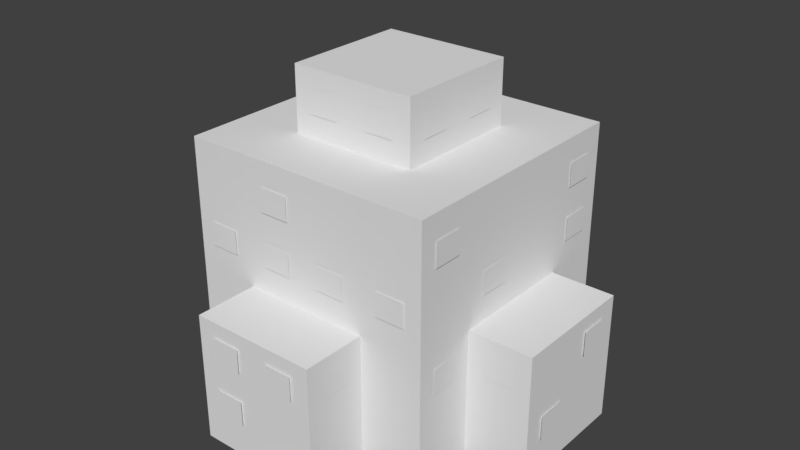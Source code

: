 # Source: Building2.blend  (saved by Blender 2.78.0; exported with 4.5.12 LTS)
import bpy
from mathutils import Matrix  # noqa: F401  (used for matrix-valued properties, if any)

bpy.ops.wm.read_factory_settings(use_empty=True)
scene = bpy.context.scene
scene.name = 'Scene'

# ---- collections
col_collection_1 = bpy.data.collections.new('Collection 1'); scene.collection.children.link(col_collection_1)

# ---- world
world_world = bpy.data.worlds.new('World'); scene.world = world_world
world_world.color = (0.05088, 0.05088, 0.05088)
world_world.use_sun_shadow = False
world_world.sun_shadow_jitter_overblur = 0.0
world_world.cycles.sampling_method = 'MANUAL'

# ---- meshes
me_cube_001 = bpy.data.meshes.new('Cube.001')
me_cube_001.from_pydata([(-1.255, 21.69, 5.05), (-1.255, 23.58, 5.05), (-3.561, 23.58, 5.05), (-3.561, 21.69, 5.05), (-1.255, 16.23, 10.1), (-1.255, 18.11, 10.1), (-3.561, 18.11, 10.1), (-3.561, 16.23, 10.1), (-1.255, 12.02, 10.1), (-1.255, 13.9, 10.1), (-3.561, 13.9, 10.1), (-3.561, 12.02, 10.1), (-6.374, 12.02, 10.1), (-6.374, 13.9, 10.1), (-8.68, 13.9, 10.1), (-8.68, 12.02, 10.1), (-1.255, 6.957, 15.15), (-1.255, 8.842, 15.15), (-3.561, 8.842, 15.15), (-3.561, 6.957, 15.15), (-1.255, 2.747, 15.15), (-1.255, 4.632, 15.15), (-3.561, 4.632, 15.15), (-3.561, 2.747, 15.15), (-11.39, 2.747, 5.05), (-11.39, 4.632, 5.05), (-13.7, 4.632, 5.05), (-13.7, 2.747, 5.05), (1.255, 21.69, 5.05), (1.255, 23.58, 5.05), (3.561, 23.58, 5.05), (3.561, 21.69, 5.05), (1.255, 12.02, 10.1), (1.255, 13.9, 10.1), (3.561, 13.9, 10.1), (3.561, 12.02, 10.1), (6.374, 12.02, 10.1), (6.374, 13.9, 10.1), (8.68, 13.9, 10.1), (8.68, 12.02, 10.1), (1.255, 6.957, 15.15), (1.255, 8.842, 15.15), (3.561, 8.842, 15.15), (3.561, 6.957, 15.15), (11.39, 6.957, 5.05), (11.39, 8.842, 5.05), (13.7, 8.842, 5.05), (13.7, 6.957, 5.05), (5.05, 21.69, 1.255), (5.05, 23.58, 1.255), (5.05, 23.58, 3.561), (5.05, 21.69, 3.561), (10.1, 12.02, 1.255), (10.1, 13.9, 1.255), (10.1, 13.9, 3.561), (10.1, 12.02, 3.561), (10.1, 16.23, 6.374), (10.1, 18.11, 6.374), (10.1, 18.11, 8.68), (10.1, 16.23, 8.68), (15.15, 2.747, 1.255), (15.15, 4.632, 1.255), (15.15, 4.632, 3.561), (15.15, 2.747, 3.561), (10.1, 6.957, 6.374), (10.1, 8.842, 6.374), (10.1, 8.842, 8.68), (10.1, 6.957, 8.68), (5.05, 6.957, 11.39), (5.05, 8.842, 11.39), (5.05, 8.842, 13.7), (5.05, 6.957, 13.7), (5.05, 21.69, -1.255), (5.05, 23.58, -1.255), (5.05, 23.58, -3.561), (5.05, 21.69, -3.561), (10.1, 16.23, -6.374), (10.1, 18.11, -6.374), (10.1, 18.11, -8.68), (10.1, 16.23, -8.68), (10.1, 12.02, -6.374), (10.1, 13.9, -6.374), (10.1, 13.9, -8.68), (10.1, 12.02, -8.68), (15.15, 6.957, -1.255), (15.15, 8.842, -1.255), (15.15, 8.842, -3.561), (15.15, 6.957, -3.561), (10.1, 2.747, -6.374), (10.1, 4.632, -6.374), (10.1, 4.632, -8.68), (10.1, 2.747, -8.68), (5.05, 6.957, -11.39), (5.05, 8.842, -11.39), (5.05, 8.842, -13.7), (5.05, 6.957, -13.7), (5.05, 2.747, -11.39), (5.05, 4.632, -11.39), (5.05, 4.632, -13.7), (5.05, 2.747, -13.7), (1.255, 21.69, -5.05), (1.255, 23.58, -5.05), (3.561, 23.58, -5.05), (3.561, 21.69, -5.05), (6.374, 16.23, -10.1), (6.374, 18.11, -10.1), (8.68, 18.11, -10.1), (8.68, 16.23, -10.1), (6.374, 12.02, -10.1), (6.374, 13.9, -10.1), (8.68, 13.9, -10.1), (8.68, 12.02, -10.1), (1.255, 6.957, -15.15), (1.255, 8.842, -15.15), (3.561, 8.842, -15.15), (3.561, 6.957, -15.15), (1.255, 2.747, -15.15), (1.255, 4.632, -15.15), (3.561, 4.632, -15.15), (3.561, 2.747, -15.15), (6.374, 6.957, -10.1), (6.374, 8.842, -10.1), (8.68, 8.842, -10.1), (8.68, 6.957, -10.1), (-1.255, 21.69, -5.05), (-1.255, 23.58, -5.05), (-3.561, 23.58, -5.05), (-3.561, 21.69, -5.05), (-1.255, 12.02, -10.1), (-1.255, 13.9, -10.1), (-3.561, 13.9, -10.1), (-3.561, 12.02, -10.1), (-6.374, 16.23, -10.1), (-6.374, 18.11, -10.1), (-8.68, 18.11, -10.1), (-8.68, 16.23, -10.1), (-6.374, 12.02, -10.1), (-6.374, 13.9, -10.1), (-8.68, 13.9, -10.1), (-8.68, 12.02, -10.1), (-1.255, 6.957, -15.15), (-1.255, 8.842, -15.15), (-3.561, 8.842, -15.15), (-3.561, 6.957, -15.15), (-1.255, 2.747, -15.15), (-1.255, 4.632, -15.15), (-3.561, 4.632, -15.15), (-3.561, 2.747, -15.15), (-6.374, 6.957, -10.1), (-6.374, 8.842, -10.1), (-8.68, 8.842, -10.1), (-8.68, 6.957, -10.1), (-11.39, 6.957, -5.05), (-11.39, 8.842, -5.05), (-13.7, 8.842, -5.05), (-13.7, 6.957, -5.05), (-10.1, 16.23, -1.255), (-10.1, 18.11, -1.255), (-10.1, 18.11, -3.561), (-10.1, 16.23, -3.561), (-10.1, 12.02, -1.255), (-10.1, 13.9, -1.255), (-10.1, 13.9, -3.561), (-10.1, 12.02, -3.561), (-10.1, 12.02, -6.374), (-10.1, 13.9, -6.374), (-10.1, 13.9, -8.68), (-10.1, 12.02, -8.68), (-15.15, 6.957, -1.255), (-15.15, 8.842, -1.255), (-15.15, 8.842, -3.561), (-15.15, 6.957, -3.561), (-10.1, 2.747, -6.374), (-10.1, 4.632, -6.374), (-10.1, 4.632, -8.68), (-10.1, 2.747, -8.68), (-5.05, 21.69, 1.255), (-5.05, 23.58, 1.255), (-5.05, 23.58, 3.561), (-5.05, 21.69, 3.561), (-10.1, 16.23, 1.255), (-10.1, 18.11, 1.255), (-10.1, 18.11, 3.561), (-10.1, 16.23, 3.561), (-10.1, 16.23, 6.374), (-10.1, 18.11, 6.374), (-10.1, 18.11, 8.68), (-10.1, 16.23, 8.68), (-15.15, 6.957, 1.255), (-15.15, 8.842, 1.255), (-15.15, 8.842, 3.561), (-15.15, 6.957, 3.561), (-10.1, 6.957, 6.374), (-10.1, 8.842, 6.374), (-10.1, 8.842, 8.68), (-10.1, 6.957, 8.68), (-10.1, 2.747, 6.374), (-10.1, 4.632, 6.374), (-10.1, 4.632, 8.68), (-10.1, 2.747, 8.68), (-5.05, 2.747, 11.39), (-5.05, 4.632, 11.39), (-5.05, 4.632, 13.7), (-5.05, 2.747, 13.7), (-10.0, 4.327e-07, 9.9), (-9.9, 4.327e-07, 9.9), (-9.9, 4.371e-07, 10.0), (-9.91, 0.1, 10.0), (-10.0, 0.1, 9.91), (-9.95, 4.327e-07, 9.9), (-10.0, -0.008563, 10.0), (-9.9, 4.349e-07, 9.95), (-9.91, 4.371e-07, 10.0), (-10.0, 0.1, 10.0), (-10.0, 4.332e-07, 9.91), (-9.94, 19.88, 10.0), (-9.9, 20.0, 9.9), (-10.0, 19.88, 9.94), (-9.916, 20.0, 10.0), (-9.996, 20.0, 9.996), (-10.0, 20.0, 9.916), (-10.0, 19.88, 10.0), (-10.0, -4.327e-07, -9.9), (-10.0, 0.1, -9.91), (-9.91, 0.1, -10.0), (-9.9, -4.371e-07, -10.0), (-9.9, -4.327e-07, -9.9), (-10.0, -4.332e-07, -9.91), (-10.0, -0.008564, -10.0), (-10.0, 0.1, -10.0), (-9.91, -4.371e-07, -10.0), (-9.9, -4.349e-07, -9.95), (-9.95, -4.327e-07, -9.9), (-9.9, 20.0, -9.9), (-9.94, 19.88, -10.0), (-10.0, 19.89, -9.945), (-9.916, 20.0, -10.0), (-9.996, 20.0, -9.997), (-10.0, 19.89, -10.0), (-10.0, 20.0, -9.92), (10.0, 4.327e-07, 9.9), (10.0, 0.1, 9.91), (9.91, 0.1, 10.0), (9.9, 4.371e-07, 10.0), (9.9, 4.327e-07, 9.9), (10.0, 4.332e-07, 9.91), (10.0, -0.008564, 10.0), (10.0, 0.1, 10.0), (9.91, 4.371e-07, 10.0), (9.9, 4.349e-07, 9.95), (9.95, 4.327e-07, 9.9), (9.9, 20.0, 9.9), (9.945, 19.89, 10.0), (10.0, 19.88, 9.94), (9.92, 20.0, 10.0), (9.997, 20.0, 9.996), (10.0, 19.89, 10.0), (10.0, 20.0, 9.916), (9.9, -4.371e-07, -10.0), (9.91, 0.1, -10.0), (10.0, 0.1, -9.91), (10.0, -4.327e-07, -9.9), (9.9, -4.327e-07, -9.9), (9.91, -4.371e-07, -10.0), (10.0, -0.008564, -10.0), (10.0, 0.1, -10.0), (10.0, -4.332e-07, -9.91), (9.95, -4.327e-07, -9.9), (9.9, -4.349e-07, -9.95), (9.9, 20.0, -9.9), (10.0, 19.89, -9.945), (9.945, 19.89, -10.0), (10.0, 20.0, -9.92), (9.997, 20.0, -9.997), (10.0, 19.89, -10.0), (9.92, 20.0, -10.0), (-10.1, 0.1, 5.0), (-10.1, 2.142e-07, 4.9), (-10.0, 2.186e-07, 5.0), (-10.0, 0.1, 5.09), (-10.1, 2.186e-07, 5.0), (-9.995, -0.004686, 5.0), (-10.0, 2.142e-07, 4.9), (-10.0, 2.225e-07, 5.09), (-10.0, 0.1, 5.0), (-10.1, 9.9, 5.0), (-10.0, 10.12, 5.06), (-10.1, 10.0, 4.9), (-10.0, 10.06, 5.0), (-10.0, 10.01, 4.996), (-10.0, 10.0, 4.966), (-10.1, 10.0, 5.0), (-10.1, 10.0, -4.9), (-10.0, 10.11, -5.055), (-10.1, 9.9, -5.0), (-10.0, 10.0, -4.97), (-10.0, 10.01, -4.998), (-10.0, 10.06, -5.0), (-10.1, 10.0, -5.0), (-10.1, 0.1, -5.0), (-10.0, 0.1, -5.09), (-10.0, -2.186e-07, -5.0), (-10.1, -2.142e-07, -4.9), (-10.0, 0.1, -5.0), (-9.995, -0.004687, -5.0), (-10.0, -2.225e-07, -5.09), (-10.0, -2.142e-07, -4.9), (-10.1, -2.186e-07, -5.0), (-5.0, 0.1, -10.1), (-4.9, -4.415e-07, -10.1), (-5.0, -4.371e-07, -10.0), (-5.09, 0.1, -10.0), (-5.0, -4.415e-07, -10.1), (-5.0, -0.004687, -9.995), (-4.9, -4.371e-07, -10.0), (-5.09, -4.371e-07, -10.0), (-5.0, 0.1, -10.0), (-5.0, 9.9, -10.1), (-5.06, 10.12, -10.0), (-4.9, 10.0, -10.1), (-5.0, 10.06, -10.0), (-4.996, 10.01, -10.0), (-4.966, 10.0, -10.0), (-5.0, 10.0, -10.1), (4.9, 10.0, -10.1), (5.055, 10.11, -10.0), (5.0, 9.9, -10.1), (4.97, 10.0, -10.0), (4.998, 10.01, -10.0), (5.0, 10.06, -10.0), (5.0, 10.0, -10.1), (5.0, 0.1, -10.1), (5.09, 0.1, -10.0), (5.0, -4.371e-07, -10.0), (4.9, -4.415e-07, -10.1), (5.0, 0.1, -10.0), (5.0, -0.004687, -9.995), (5.09, -4.371e-07, -10.0), (4.9, -4.371e-07, -10.0), (5.0, -4.415e-07, -10.1), (10.1, 0.1, -5.0), (10.1, -2.142e-07, -4.9), (10.0, -2.186e-07, -5.0), (10.0, 0.1, -5.09), (10.1, -2.186e-07, -5.0), (9.995, -0.004687, -5.0), (10.0, -2.142e-07, -4.9), (10.0, -2.225e-07, -5.09), (10.0, 0.1, -5.0), (10.1, 9.9, -5.0), (10.0, 10.12, -5.06), (10.1, 10.0, -4.9), (10.0, 10.06, -5.0), (10.0, 10.01, -4.996), (10.0, 10.0, -4.966), (10.1, 10.0, -5.0), (10.1, 10.0, 4.9), (10.0, 10.11, 5.055), (10.1, 9.9, 5.0), (10.0, 10.0, 4.97), (10.0, 10.01, 4.998), (10.0, 10.06, 5.0), (10.1, 10.0, 5.0), (10.1, 0.1, 5.0), (10.0, 0.1, 5.09), (10.0, 2.186e-07, 5.0), (10.1, 2.142e-07, 4.9), (10.0, 0.1, 5.0), (9.995, -0.004686, 5.0), (10.0, 2.225e-07, 5.09), (10.0, 2.142e-07, 4.9), (10.1, 2.186e-07, 5.0), (5.0, 0.1, 10.1), (4.9, 4.415e-07, 10.1), (5.0, 4.371e-07, 10.0), (5.09, 0.1, 10.0), (5.0, 4.415e-07, 10.1), (5.0, -0.004686, 9.995), (4.9, 4.371e-07, 10.0), (5.09, 4.371e-07, 10.0), (5.0, 0.1, 10.0), (5.0, 9.9, 10.1), (5.06, 10.12, 10.0), (4.9, 10.0, 10.1), (5.0, 10.06, 10.0), (4.996, 10.01, 10.0), (4.966, 10.0, 10.0), (5.0, 10.0, 10.1), (-4.9, 10.0, 10.1), (-5.055, 10.11, 10.0), (-5.0, 9.9, 10.1), (-4.97, 10.0, 10.0), (-4.998, 10.01, 10.0), (-5.0, 10.06, 10.0), (-5.0, 10.0, 10.1), (-5.0, 0.1, 10.1), (-5.09, 0.1, 10.0), (-5.0, 4.371e-07, 10.0), (-4.9, 4.415e-07, 10.1), (-5.0, 0.1, 10.0), (-5.0, -0.004686, 9.995), (-5.09, 4.371e-07, 10.0), (-4.9, 4.371e-07, 10.0), (-5.0, 4.415e-07, 10.1), (-14.9, 0.1, 5.0), (-15.0, 0.1, 4.9), (-14.9, 2.142e-07, 4.9), (-15.0, 0.1, 5.0), (-15.0, 2.186e-07, 5.0), (-15.0, 2.142e-07, 4.9), (-14.9, 2.186e-07, 5.0), (-14.9, 9.9, 5.0), (-14.9, 10.0, 4.9), (-15.0, 9.9, 4.9), (-14.9, 10.0, 5.0), (-15.0, 10.0, 5.0), (-15.0, 10.0, 4.9), (-15.0, 9.9, 5.0), (-14.9, 10.0, -4.9), (-14.9, 9.9, -5.0), (-15.0, 9.9, -4.9), (-14.9, 10.0, -5.0), (-15.0, 10.0, -5.0), (-15.0, 9.9, -5.0), (-15.0, 10.0, -4.9), (-14.9, 0.1, -5.0), (-14.9, -2.142e-07, -4.9), (-15.0, 0.1, -4.9), (-14.9, -2.186e-07, -5.0), (-15.0, -2.186e-07, -5.0), (-15.0, -2.142e-07, -4.9), (-15.0, 0.1, -5.0), (-5.0, 0.1, -14.9), (-4.9, 0.1, -15.0), (-4.9, -6.513e-07, -14.9), (-5.0, 0.1, -15.0), (-5.0, -6.557e-07, -15.0), (-4.9, -6.557e-07, -15.0), (-5.0, -6.513e-07, -14.9), (-5.0, 9.9, -14.9), (-4.9, 10.0, -14.9), (-4.9, 9.9, -15.0), (-5.0, 10.0, -14.9), (-5.0, 10.0, -15.0), (-4.9, 10.0, -15.0), (-5.0, 9.9, -15.0), (4.9, 10.0, -14.9), (5.0, 9.9, -14.9), (4.9, 9.9, -15.0), (5.0, 10.0, -14.9), (5.0, 10.0, -15.0), (5.0, 9.9, -15.0), (4.9, 10.0, -15.0), (5.0, 0.1, -14.9), (4.9, -6.513e-07, -14.9), (4.9, 0.1, -15.0), (5.0, -6.513e-07, -14.9), (5.0, -6.557e-07, -15.0), (4.9, -6.557e-07, -15.0), (5.0, 0.1, -15.0), (14.9, 0.1, -5.0), (15.0, 0.1, -4.9), (14.9, -2.142e-07, -4.9), (15.0, 0.1, -5.0), (15.0, -2.186e-07, -5.0), (15.0, -2.142e-07, -4.9), (14.9, -2.186e-07, -5.0), (14.9, 9.9, -5.0), (14.9, 10.0, -4.9), (15.0, 9.9, -4.9), (14.9, 10.0, -5.0), (15.0, 10.0, -5.0), (15.0, 10.0, -4.9), (15.0, 9.9, -5.0), (14.9, 10.0, 4.9), (14.9, 9.9, 5.0), (15.0, 9.9, 4.9), (14.9, 10.0, 5.0), (15.0, 10.0, 5.0), (15.0, 9.9, 5.0), (15.0, 10.0, 4.9), (14.9, 0.1, 5.0), (14.9, 2.142e-07, 4.9), (15.0, 0.1, 4.9), (14.9, 2.186e-07, 5.0), (15.0, 2.186e-07, 5.0), (15.0, 2.142e-07, 4.9), (15.0, 0.1, 5.0), (5.0, 0.1, 14.9), (4.9, 0.1, 15.0), (4.9, 6.513e-07, 14.9), (5.0, 0.1, 15.0), (5.0, 6.557e-07, 15.0), (4.9, 6.557e-07, 15.0), (5.0, 6.513e-07, 14.9), (5.0, 9.9, 14.9), (4.9, 10.0, 14.9), (4.9, 9.9, 15.0), (5.0, 10.0, 14.9), (5.0, 10.0, 15.0), (4.9, 10.0, 15.0), (5.0, 9.9, 15.0), (-4.9, 10.0, 14.9), (-5.0, 9.9, 14.9), (-4.9, 9.9, 15.0), (-5.0, 10.0, 14.9), (-5.0, 10.0, 15.0), (-5.0, 9.9, 15.0), (-4.9, 10.0, 15.0), (-5.0, 0.1, 14.9), (-4.9, 6.513e-07, 14.9), (-4.9, 0.1, 15.0), (-5.0, 6.513e-07, 14.9), (-5.0, 6.557e-07, 15.0), (-4.9, 6.557e-07, 15.0), (-5.0, 0.1, 15.0), (-5.0, 20.1, 4.9), (-5.1, 20.0, 5.1), (-4.9, 20.1, 5.0), (-5.0, 20.0, 5.0), (-5.0, 20.0, 5.0), (-5.0, 20.0, 5.0), (-5.0, 20.1, 5.0), (-5.0, 20.1, -4.9), (-4.9, 20.1, -5.0), (-5.1, 20.0, -5.1), (-5.0, 20.1, -5.0), (-5.0, 20.0, -5.0), (-5.0, 20.0, -5.0), (-5.0, 20.0, -5.0), (4.9, 20.1, -5.0), (5.0, 20.1, -4.9), (5.1, 20.0, -5.1), (5.0, 20.1, -5.0), (5.0, 20.0, -5.0), (5.0, 20.0, -5.0), (5.0, 20.0, -5.0), (5.0, 20.1, 4.9), (4.9, 20.1, 5.0), (5.1, 20.0, 5.1), (5.0, 20.1, 5.0), (5.0, 20.0, 5.0), (5.0, 20.0, 5.0), (5.0, 20.0, 5.0), (-5.0, 24.9, 4.9), (-4.9, 24.9, 5.0), (-4.9, 25.0, 4.9), (-5.0, 24.9, 5.0), (-5.0, 25.0, 5.0), (-4.9, 25.0, 5.0), (-5.0, 25.0, 4.9), (-5.0, 24.9, -4.9), (-4.9, 25.0, -4.9), (-4.9, 24.9, -5.0), (-5.0, 25.0, -4.9), (-5.0, 25.0, -5.0), (-4.9, 25.0, -5.0), (-5.0, 24.9, -5.0), (4.9, 24.9, -5.0), (4.9, 25.0, -4.9), (5.0, 24.9, -4.9), (4.9, 25.0, -5.0), (5.0, 25.0, -5.0), (5.0, 25.0, -4.9), (5.0, 24.9, -5.0), (5.0, 24.9, 4.9), (4.9, 25.0, 4.9), (4.9, 24.9, 5.0), (5.0, 25.0, 4.9), (5.0, 25.0, 5.0), (4.9, 25.0, 5.0), (5.0, 24.9, 5.0)], [], [(0, 1, 2, 3), (4, 5, 6, 7), (8, 9, 10, 11), (12, 13, 14, 15), (16, 17, 18, 19), (20, 21, 22, 23), (24, 25, 26, 27), (28, 31, 30, 29), (32, 35, 34, 33), (36, 39, 38, 37), (40, 43, 42, 41), (44, 47, 46, 45), (48, 49, 50, 51), (52, 53, 54, 55), (56, 57, 58, 59), (60, 61, 62, 63), (64, 65, 66, 67), (68, 69, 70, 71), (72, 75, 74, 73), (76, 79, 78, 77), (80, 83, 82, 81), (84, 87, 86, 85), (88, 91, 90, 89), (92, 95, 94, 93), (96, 99, 98, 97), (100, 101, 102, 103), (104, 105, 106, 107), (108, 109, 110, 111), (112, 113, 114, 115), (116, 117, 118, 119), (120, 121, 122, 123), (124, 127, 126, 125), (128, 131, 130, 129), (132, 135, 134, 133), (136, 139, 138, 137), (140, 143, 142, 141), (144, 147, 146, 145), (148, 151, 150, 149), (152, 155, 154, 153), (156, 157, 158, 159), (160, 161, 162, 163), (164, 165, 166, 167), (168, 169, 170, 171), (172, 173, 174, 175), (176, 179, 178, 177), (180, 183, 182, 181), (184, 187, 186, 185), (188, 191, 190, 189), (192, 195, 194, 193), (196, 199, 198, 197), (200, 203, 202, 201), (217, 286, 279, 208), (253, 357, 350, 270), (366, 341, 462, 482), (243, 374, 397, 206), (216, 251, 539, 517), (225, 310, 333, 258), (207, 396, 389, 215), (294, 299, 425, 419), (223, 300, 293, 235), (269, 233, 525, 532), (276, 285, 411, 404), (271, 325, 318, 234), (334, 309, 434, 454), (259, 332, 325, 271), (270, 350, 343, 260), (251, 269, 532, 539), (252, 382, 375, 242), (302, 277, 406, 426), (241, 364, 357, 253), (233, 216, 517, 525), (235, 293, 286, 217), (204, 278, 301, 222), (433, 441, 448, 455), (461, 469, 476, 483), (489, 497, 504, 511), (518, 538, 567, 545), (326, 331, 453, 447), (398, 373, 490, 510), (308, 317, 439, 432), (358, 363, 481, 475), (340, 349, 467, 460), (390, 395, 509, 503), (287, 292, 418, 412), (372, 381, 495, 488), (319, 324, 446, 440), (405, 413, 420, 427), (351, 356, 474, 468), (383, 388, 502, 496), (523, 516, 544, 551), (234, 318, 311, 224), (215, 389, 382, 252), (261, 342, 365, 240), (537, 531, 560, 565), (559, 552, 546, 566), (530, 524, 553, 558), (204, 209, 210, 214), (205, 211, 210, 209), (206, 212, 210, 211), (207, 213, 210, 212), (208, 214, 210, 213), (215, 218, 219, 221), (216, 220, 219, 218), (217, 221, 219, 220), (222, 227, 228, 232), (223, 229, 228, 227), (224, 230, 228, 229), (225, 231, 228, 230), (226, 232, 228, 231), (233, 236, 237, 239), (234, 238, 237, 236), (235, 239, 237, 238), (240, 245, 246, 250), (241, 247, 246, 245), (242, 248, 246, 247), (243, 249, 246, 248), (244, 250, 246, 249), (251, 254, 255, 257), (252, 256, 255, 254), (253, 257, 255, 256), (258, 263, 264, 268), (259, 265, 264, 263), (260, 266, 264, 265), (261, 267, 264, 266), (262, 268, 264, 267), (269, 272, 273, 275), (270, 274, 273, 272), (271, 275, 273, 274), (276, 280, 281, 284), (277, 282, 281, 280), (278, 283, 281, 282), (279, 284, 281, 283), (285, 288, 289, 291), (286, 290, 289, 288), (287, 291, 289, 290), (292, 295, 296, 298), (293, 297, 296, 295), (294, 298, 296, 297), (299, 303, 304, 307), (300, 305, 304, 303), (301, 306, 304, 305), (302, 307, 304, 306), (308, 312, 313, 316), (309, 314, 313, 312), (310, 315, 313, 314), (311, 316, 313, 315), (317, 320, 321, 323), (318, 322, 321, 320), (319, 323, 321, 322), (324, 327, 328, 330), (325, 329, 328, 327), (326, 330, 328, 329), (331, 335, 336, 339), (332, 337, 336, 335), (333, 338, 336, 337), (334, 339, 336, 338), (340, 344, 345, 348), (341, 346, 345, 344), (342, 347, 345, 346), (343, 348, 345, 347), (349, 352, 353, 355), (350, 354, 353, 352), (351, 355, 353, 354), (356, 359, 360, 362), (357, 361, 360, 359), (358, 362, 360, 361), (363, 367, 368, 371), (364, 369, 368, 367), (365, 370, 368, 369), (366, 371, 368, 370), (372, 376, 377, 380), (373, 378, 377, 376), (374, 379, 377, 378), (375, 380, 377, 379), (381, 384, 385, 387), (382, 386, 385, 384), (383, 387, 385, 386), (388, 391, 392, 394), (389, 393, 392, 391), (390, 394, 392, 393), (395, 399, 400, 403), (396, 401, 400, 399), (397, 402, 400, 401), (398, 403, 400, 402), (404, 407, 408, 410), (405, 409, 408, 407), (406, 410, 408, 409), (411, 414, 415, 417), (412, 416, 415, 414), (413, 417, 415, 416), (418, 421, 422, 424), (419, 423, 422, 421), (420, 424, 422, 423), (425, 428, 429, 431), (426, 430, 429, 428), (427, 431, 429, 430), (432, 435, 436, 438), (433, 437, 436, 435), (434, 438, 436, 437), (439, 442, 443, 445), (440, 444, 443, 442), (441, 445, 443, 444), (446, 449, 450, 452), (447, 451, 450, 449), (448, 452, 450, 451), (453, 456, 457, 459), (454, 458, 457, 456), (455, 459, 457, 458), (460, 463, 464, 466), (461, 465, 464, 463), (462, 466, 464, 465), (467, 470, 471, 473), (468, 472, 471, 470), (469, 473, 471, 472), (474, 477, 478, 480), (475, 479, 478, 477), (476, 480, 478, 479), (481, 484, 485, 487), (482, 486, 485, 484), (483, 487, 485, 486), (488, 491, 492, 494), (489, 493, 492, 491), (490, 494, 492, 493), (495, 498, 499, 501), (496, 500, 499, 498), (497, 501, 499, 500), (502, 505, 506, 508), (503, 507, 506, 505), (504, 508, 506, 507), (509, 512, 513, 515), (510, 514, 513, 512), (511, 515, 513, 514), (516, 519, 520, 522), (517, 521, 520, 519), (518, 522, 520, 521), (523, 526, 527, 529), (524, 528, 527, 526), (525, 529, 527, 528), (530, 533, 534, 536), (531, 535, 534, 533), (532, 536, 534, 535), (537, 540, 541, 543), (538, 542, 541, 540), (539, 543, 541, 542), (544, 547, 548, 550), (545, 549, 548, 547), (546, 550, 548, 549), (551, 554, 555, 557), (552, 556, 555, 554), (553, 557, 555, 556), (558, 561, 562, 564), (559, 563, 562, 561), (560, 564, 562, 563), (565, 568, 569, 571), (566, 570, 569, 568), (567, 571, 569, 570), (226, 205, 209, 232), (232, 209, 204, 222), (207, 215, 221, 213), (213, 221, 217, 208), (216, 233, 239, 220), (220, 239, 235, 217), (234, 224, 229, 238), (238, 229, 223, 235), (262, 226, 231, 268), (268, 231, 225, 258), (233, 269, 275, 236), (236, 275, 271, 234), (270, 260, 265, 274), (274, 265, 259, 271), (244, 262, 267, 250), (250, 267, 261, 240), (269, 251, 257, 272), (272, 257, 253, 270), (252, 242, 247, 256), (256, 247, 241, 253), (205, 244, 249, 211), (211, 249, 243, 206), (251, 216, 218, 254), (254, 218, 215, 252), (285, 276, 284, 288), (288, 284, 279, 286), (292, 287, 290, 295), (295, 290, 286, 293), (299, 294, 297, 303), (303, 297, 293, 300), (277, 302, 306, 282), (282, 306, 301, 278), (278, 204, 214, 283), (283, 214, 208, 279), (222, 301, 305, 227), (227, 305, 300, 223), (317, 308, 316, 320), (320, 316, 311, 318), (324, 319, 322, 327), (327, 322, 318, 325), (331, 326, 329, 335), (335, 329, 325, 332), (309, 334, 338, 314), (314, 338, 333, 310), (310, 225, 230, 315), (315, 230, 224, 311), (258, 333, 337, 263), (263, 337, 332, 259), (349, 340, 348, 352), (352, 348, 343, 350), (356, 351, 354, 359), (359, 354, 350, 357), (363, 358, 361, 367), (367, 361, 357, 364), (341, 366, 370, 346), (346, 370, 365, 342), (342, 261, 266, 347), (347, 266, 260, 343), (240, 365, 369, 245), (245, 369, 364, 241), (381, 372, 380, 384), (384, 380, 375, 382), (388, 383, 386, 391), (391, 386, 382, 389), (395, 390, 393, 399), (399, 393, 389, 396), (373, 398, 402, 378), (378, 402, 397, 374), (374, 243, 248, 379), (379, 248, 242, 375), (206, 397, 401, 212), (212, 401, 396, 207), (413, 405, 407, 417), (417, 407, 404, 411), (420, 413, 416, 424), (424, 416, 412, 418), (427, 420, 423, 431), (431, 423, 419, 425), (405, 427, 430, 409), (409, 430, 426, 406), (441, 433, 435, 445), (445, 435, 432, 439), (448, 441, 444, 452), (452, 444, 440, 446), (455, 448, 451, 459), (459, 451, 447, 453), (433, 455, 458, 437), (437, 458, 454, 434), (469, 461, 463, 473), (473, 463, 460, 467), (476, 469, 472, 480), (480, 472, 468, 474), (483, 476, 479, 487), (487, 479, 475, 481), (461, 483, 486, 465), (465, 486, 482, 462), (497, 489, 491, 501), (501, 491, 488, 495), (504, 497, 500, 508), (508, 500, 496, 502), (511, 504, 507, 515), (515, 507, 503, 509), (489, 511, 514, 493), (493, 514, 510, 490), (287, 412, 414, 291), (291, 414, 411, 285), (406, 277, 280, 410), (410, 280, 276, 404), (319, 440, 442, 323), (323, 442, 439, 317), (434, 309, 312, 438), (438, 312, 308, 432), (294, 419, 421, 298), (298, 421, 418, 292), (351, 468, 470, 355), (355, 470, 467, 349), (462, 341, 344, 466), (466, 344, 340, 460), (326, 447, 449, 330), (330, 449, 446, 324), (383, 496, 498, 387), (387, 498, 495, 381), (490, 373, 376, 494), (494, 376, 372, 488), (302, 426, 428, 307), (307, 428, 425, 299), (358, 475, 477, 362), (362, 477, 474, 356), (334, 454, 456, 339), (339, 456, 453, 331), (390, 503, 505, 394), (394, 505, 502, 388), (366, 482, 484, 371), (371, 484, 481, 363), (398, 510, 512, 403), (403, 512, 509, 395), (516, 523, 529, 519), (519, 529, 525, 517), (524, 530, 536, 528), (528, 536, 532, 525), (531, 537, 543, 535), (535, 543, 539, 532), (538, 518, 521, 542), (542, 521, 517, 539), (546, 552, 554, 550), (550, 554, 551, 544), (552, 559, 561, 556), (556, 561, 558, 553), (559, 566, 568, 563), (563, 568, 565, 560), (566, 546, 549, 570), (570, 549, 545, 567), (537, 565, 571, 540), (540, 571, 567, 538), (544, 516, 522, 547), (547, 522, 518, 545), (523, 551, 557, 526), (526, 557, 553, 524), (560, 531, 533, 564), (564, 533, 530, 558), (226, 262, 244, 205)])
_uv = me_cube_001.uv_layers.new(name='UVMap')
_uv.uv.foreach_set('vector', [0.8953, 0.1948, 0.8953, 0.2806, 0.8481, 0.2806, 0.8481, 0.1948, 0.642, 0.796, 0.642, 0.8818, 0.5948, 0.8818, 0.5948, 0.796, 0.594, 0.4763, 0.594, 0.5621, 0.5468, 0.5621, 0.5468, 0.4763, 0.594, 0.5638, 0.594, 0.6495, 0.5468, 0.6495, 0.5468, 0.5638, 0.9432, 0.1074, 0.9432, 0.1932, 0.896, 0.1932, 0.896, 0.1074, 0.9174, 0.0008346, 0.9174, 0.08658, 0.8702, 0.08658, 0.8702, 0.0008346, 0.7772, 0.6703, 0.7772, 0.756, 0.73, 0.756, 0.73, 0.6703, 0.896, 0.1948, 0.9432, 0.1948, 0.9432, 0.2806, 0.896, 0.2806, 0.6735, 0.7386, 0.7207, 0.7386, 0.7207, 0.8243, 0.6735, 0.8243, 0.8874, 0.2823, 0.9346, 0.2823, 0.9346, 0.3681, 0.8874, 0.3681, 0.5468, 0.7386, 0.594, 0.7386, 0.594, 0.8244, 0.5468, 0.8244, 0.73, 0.7577, 0.7772, 0.7577, 0.7772, 0.8435, 0.73, 0.8435, 0.6907, 0.1074, 0.7293, 0.1074, 0.7293, 0.2123, 0.6907, 0.2123, 0.5468, 0.1757, 0.5854, 0.1758, 0.5854, 0.2807, 0.5468, 0.2806, 0.7866, 0.6894, 0.8252, 0.6894, 0.8252, 0.7943, 0.7866, 0.7943, 0.73, 0.3889, 0.7686, 0.3889, 0.7686, 0.4938, 0.73, 0.4938, 0.6341, 0.4763, 0.6727, 0.4763, 0.6727, 0.5812, 0.6341, 0.5812, 0.7694, 0.1074, 0.808, 0.1074, 0.808, 0.2123, 0.7694, 0.2123, 0.5948, 0.7944, 0.5948, 0.6895, 0.6334, 0.6895, 0.6334, 0.7944, 0.6735, 0.1057, 0.6735, 0.0008346, 0.7121, 0.0008643, 0.7121, 0.1058, 0.6341, 0.7944, 0.6341, 0.6895, 0.6727, 0.6895, 0.6727, 0.7944, 0.5948, 0.9883, 0.5948, 0.8835, 0.6334, 0.8835, 0.6334, 0.9883, 0.9218, 0.9883, 0.9218, 0.8834, 0.9604, 0.8834, 0.9604, 0.9883, 0.6341, 0.1057, 0.6341, 0.0008346, 0.6727, 0.0008643, 0.6727, 0.1058, 0.5948, 0.4938, 0.5948, 0.3889, 0.6334, 0.3889, 0.6334, 0.4938, 0.6735, 0.6495, 0.6735, 0.5637, 0.7207, 0.5637, 0.7207, 0.6495, 0.5468, 0.08658, 0.5468, 0.0008346, 0.594, 0.0008709, 0.594, 0.08662, 0.8087, 0.4746, 0.8087, 0.3889, 0.8559, 0.3889, 0.8559, 0.4746, 0.73, 0.9309, 0.73, 0.8451, 0.7772, 0.8451, 0.7772, 0.9309, 0.5468, 0.9118, 0.5468, 0.826, 0.594, 0.826, 0.594, 0.9118, 0.6735, 0.7369, 0.6735, 0.6512, 0.7207, 0.6512, 0.7207, 0.7369, 0.7908, 0.0008346, 0.7908, 0.1057, 0.7522, 0.1057, 0.7522, 0.0008347, 0.9211, 0.6686, 0.8739, 0.6686, 0.8739, 0.5829, 0.9211, 0.5829, 0.9432, 0.4746, 0.896, 0.4746, 0.896, 0.3889, 0.9432, 0.3889, 0.6899, 0.2807, 0.6427, 0.2807, 0.6427, 0.1949, 0.6899, 0.1949, 0.594, 0.1741, 0.5468, 0.174, 0.5468, 0.08829, 0.594, 0.08833, 0.8387, 0.3681, 0.7915, 0.3681, 0.7915, 0.2823, 0.8387, 0.2823, 0.969, 0.7943, 0.9218, 0.7943, 0.9218, 0.7086, 0.969, 0.7086, 0.8731, 0.6686, 0.8259, 0.6686, 0.8259, 0.5829, 0.8731, 0.5829, 0.8259, 0.9309, 0.8259, 0.8451, 0.8731, 0.8451, 0.8731, 0.9309, 0.7907, 0.3872, 0.7521, 0.3872, 0.7521, 0.2823, 0.7907, 0.2823, 0.808, 0.4938, 0.7694, 0.4938, 0.7694, 0.3889, 0.808, 0.3889, 0.5948, 0.6878, 0.5948, 0.6021, 0.642, 0.6021, 0.642, 0.6878, 0.8473, 0.2123, 0.8087, 0.2123, 0.8087, 0.1074, 0.8473, 0.1074, 0.8259, 0.4955, 0.8731, 0.4955, 0.8731, 0.5812, 0.8259, 0.5812, 0.969, 0.8818, 0.9218, 0.8818, 0.9218, 0.796, 0.969, 0.796, 0.6735, 0.9134, 0.7207, 0.9134, 0.7207, 0.9992, 0.6735, 0.9992, 0.9211, 0.9309, 0.8739, 0.9309, 0.8739, 0.8451, 0.9211, 0.8451, 0.778, 0.8834, 0.8252, 0.8834, 0.8252, 0.9692, 0.778, 0.9692, 0.6334, 0.4955, 0.6334, 0.6004, 0.5948, 0.6004, 0.5948, 0.4955, 0.6821, 0.3889, 0.7293, 0.3889, 0.7293, 0.4746, 0.6821, 0.4746, 0.01425, 0.3337, 0.0511, 0.4977, 0.05083, 0.666, 0.0144, 0.666, 0.1649, 0.6661, 0.2018, 0.502, 0.2783, 0.5021, 0.3152, 0.6661, 0.9386, 0.05191, 0.9202, 0.05191, 0.9278, 0.04144, 0.9627, 0.0384, 0.8868, 0.06059, 0.8718, 0.07474, 0.8708, 0.07562, 0.8672, 0.08388, 0.01425, 0.667, 0.1639, 0.667, 0.1276, 0.7476, 0.05053, 0.7476, 0.8321, 0.05188, 0.8554, 0.05308, 0.8594, 0.05557, 0.8622, 0.05001, 0.1651, 0.0006005, 0.2015, 0.0005598, 0.2018, 0.1687, 0.1649, 0.3328, 0.3897, 0.4935, 0.3156, 0.4935, 0.3156, 0.4129, 0.3897, 0.4129, 0.1642, 0.6661, 0.1278, 0.6661, 0.1276, 0.4979, 0.1646, 0.3337, 0.1639, 0.9996, 0.01425, 0.9996, 0.05053, 0.9189, 0.1276, 0.9189, 0.4613, 0.667, 0.4613, 0.8316, 0.425, 0.8316, 0.425, 0.667, 0.1646, 0.0004332, 0.1276, 0.1647, 0.0511, 0.1644, 0.01425, 0.0004332, 0.8575, 0.05384, 0.855, 0.05262, 0.8546, 0.05265, 0.8572, 0.05308, 0.1642, 0.3328, 0.1278, 0.3328, 0.1276, 0.1647, 0.1646, 0.0004332, 0.3152, 0.6661, 0.2783, 0.5021, 0.2785, 0.3338, 0.3149, 0.3337, 0.1639, 0.667, 0.1639, 0.9996, 0.1276, 0.9189, 0.1276, 0.7476, 0.3152, 0.3328, 0.2783, 0.1688, 0.2785, 0.0004739, 0.3149, 0.0004332, 0.7164, 0.0434, 0.7433, 0.1016, 0.7176, 0.1332, 0.6876, 0.06571, 0.1651, 0.3339, 0.2015, 0.3338, 0.2018, 0.502, 0.1649, 0.6661, 0.01425, 0.9996, 0.01425, 0.667, 0.05053, 0.7476, 0.05053, 0.9189, 0.1646, 0.3337, 0.1276, 0.4979, 0.0511, 0.4977, 0.01425, 0.3337, 0.8317, 0.1086, 0.7712, 0.08157, 0.7135, 0.03139, 0.7792, 0.05652, 0.3139, 0.8316, 0.3139, 0.667, 0.3879, 0.667, 0.3879, 0.8316, 0.3897, 0.1659, 0.3897, 0.3305, 0.3156, 0.3305, 0.3156, 0.1659, 0.3897, 0.0004332, 0.3897, 0.165, 0.3156, 0.165, 0.3156, 0.0004332, 0.2394, 0.914, 0.3135, 0.914, 0.3135, 0.9946, 0.2394, 0.9946, 0.3901, 0.165, 0.3901, 0.0004332, 0.4264, 0.0004332, 0.4264, 0.165, 0.8718, 0.07487, 0.873, 0.0737, 0.8734, 0.07246, 0.8723, 0.07454, 0.1649, 0.914, 0.239, 0.914, 0.239, 0.9946, 0.1649, 0.9946, 0.425, 0.9971, 0.425, 0.8325, 0.4613, 0.8325, 0.4613, 0.9971, 0.2394, 0.8325, 0.3135, 0.8325, 0.3135, 0.9131, 0.2394, 0.9131, 0.3897, 0.412, 0.3156, 0.412, 0.3156, 0.3314, 0.3897, 0.3314, 0.3901, 0.6615, 0.3901, 0.4969, 0.4264, 0.4969, 0.4264, 0.6615, 0.4246, 0.8325, 0.4246, 0.9971, 0.3883, 0.9971, 0.3883, 0.8325, 0.1649, 0.8325, 0.239, 0.8325, 0.239, 0.9131, 0.1649, 0.9131, 0.2394, 0.8316, 0.2394, 0.667, 0.3135, 0.667, 0.3135, 0.8316, 0.3897, 0.6565, 0.3156, 0.6565, 0.3156, 0.5759, 0.3897, 0.5759, 0.3879, 0.9131, 0.3139, 0.9131, 0.3139, 0.8325, 0.3879, 0.8325, 0.4264, 0.3314, 0.4264, 0.496, 0.3901, 0.496, 0.3901, 0.3314, 0.01425, 0.0004332, 0.0511, 0.1644, 0.05083, 0.3327, 0.0144, 0.3327, 0.1649, 0.3328, 0.2018, 0.1687, 0.2783, 0.1688, 0.3152, 0.3328, 0.8816, 0.05235, 0.9091, 0.05541, 0.9382, 0.04096, 0.9072, 0.04838, 0.3156, 0.4944, 0.3897, 0.4944, 0.3897, 0.575, 0.3156, 0.575, 0.239, 0.8316, 0.1649, 0.8316, 0.1649, 0.667, 0.239, 0.667, 0.4246, 0.667, 0.4246, 0.8316, 0.3883, 0.8316, 0.3883, 0.667, 0.8317, 0.1086, 0.85, 0.1045, 0.8625, 0.1034, 0.8582, 0.1128, 0.8541, 0.1061, 0.858, 0.09424, 0.8625, 0.1034, 0.85, 0.1045, 0.8672, 0.08388, 0.8657, 0.09144, 0.8625, 0.1034, 0.858, 0.09424, 0.8702, 0.09563, 0.8668, 0.1066, 0.8625, 0.1034, 0.8657, 0.09144, 0.8632, 0.1141, 0.8582, 0.1128, 0.8625, 0.1034, 0.8668, 0.1066, 0.8875, 0.06454, 0.8873, 0.0525, 0.889, 0.05362, 0.8893, 0.06064, 0.8892, 0.04284, 0.8904, 0.0505, 0.889, 0.05362, 0.8873, 0.0525, 0.8905, 0.0568, 0.8893, 0.06064, 0.889, 0.05362, 0.8904, 0.0505, 0.7792, 0.05652, 0.8028, 0.04926, 0.8151, 0.04445, 0.8073, 0.06546, 0.8094, 0.03238, 0.8182, 0.02981, 0.8151, 0.04445, 0.8028, 0.04926, 0.829, 0.03345, 0.8248, 0.04671, 0.8151, 0.04445, 0.8182, 0.02981, 0.8321, 0.05188, 0.8232, 0.05917, 0.8151, 0.04445, 0.8248, 0.04671, 0.8223, 0.06543, 0.8073, 0.06546, 0.8151, 0.04445, 0.8232, 0.05917, 0.8748, 0.01962, 0.8702, 0.01671, 0.871, 0.01282, 0.8729, 0.01243, 0.866, 0.00874, 0.8686, 0.007904, 0.871, 0.01282, 0.8702, 0.01671, 0.8707, 0.00828, 0.8729, 0.01243, 0.871, 0.01282, 0.8686, 0.007904, 0.9072, 0.04838, 0.9005, 0.05001, 0.8967, 0.0541, 0.8951, 0.05099, 0.9036, 0.04762, 0.898, 0.05656, 0.8967, 0.0541, 0.9005, 0.05001, 0.8916, 0.0579, 0.8925, 0.05744, 0.8967, 0.0541, 0.898, 0.05656, 0.8868, 0.06059, 0.8902, 0.05871, 0.8967, 0.0541, 0.8925, 0.05744, 0.888, 0.05966, 0.8951, 0.05099, 0.8967, 0.0541, 0.8902, 0.05871, 0.89, 0.05701, 0.8918, 0.05579, 0.8927, 0.05617, 0.893, 0.05785, 0.8927, 0.05711, 0.8942, 0.05482, 0.8927, 0.05617, 0.8918, 0.05579, 0.8965, 0.05406, 0.893, 0.05785, 0.8927, 0.05617, 0.8942, 0.05482, 0.8622, 0.05001, 0.8666, 0.04733, 0.8706, 0.04889, 0.8663, 0.041, 0.8687, 0.05054, 0.8727, 0.04816, 0.8706, 0.04889, 0.8666, 0.04733, 0.878, 0.05251, 0.8728, 0.05062, 0.8706, 0.04889, 0.8727, 0.04816, 0.8816, 0.05235, 0.8694, 0.04509, 0.8706, 0.04889, 0.8728, 0.05062, 0.8641, 0.03063, 0.8663, 0.041, 0.8706, 0.04889, 0.8694, 0.04509, 0.8777, 0.0432, 0.8789, 0.03825, 0.8793, 0.03867, 0.8792, 0.03984, 0.8814, 0.03591, 0.8802, 0.03653, 0.8793, 0.03867, 0.8789, 0.03825, 0.8792, 0.03553, 0.8792, 0.03984, 0.8793, 0.03867, 0.8802, 0.03653, 0.752, 0.1537, 0.7494, 0.122, 0.7666, 0.09479, 0.7668, 0.1376, 0.7433, 0.1016, 0.7512, 0.07412, 0.7666, 0.09479, 0.7494, 0.122, 0.7712, 0.08157, 0.7832, 0.1026, 0.7666, 0.09479, 0.7512, 0.07412, 0.7776, 0.1288, 0.7668, 0.1376, 0.7666, 0.09479, 0.7832, 0.1026, 0.6516, 0.3012, 0.6419, 0.3079, 0.6392, 0.3045, 0.6417, 0.2949, 0.6398, 0.3103, 0.6369, 0.3047, 0.6392, 0.3045, 0.6419, 0.3079, 0.6312, 0.2916, 0.6417, 0.2949, 0.6392, 0.3045, 0.6369, 0.3047, 0.5588, 0.1273, 0.5552, 0.1019, 0.5567, 0.0956, 0.5635, 0.09491, 0.5547, 0.09029, 0.5568, 0.08569, 0.5567, 0.0956, 0.5552, 0.1019, 0.5659, 0.06246, 0.5635, 0.09491, 0.5567, 0.0956, 0.5568, 0.08569, 0.7034, 6.832e-05, 0.7224, 0.0005999, 0.7217, 0.03242, 0.7105, 0.0278, 0.7397, 0.00828, 0.7519, 0.04319, 0.7217, 0.03242, 0.7224, 0.0005999, 0.7135, 0.03139, 0.734, 0.05386, 0.7217, 0.03242, 0.7519, 0.04319, 0.7164, 0.0434, 0.7105, 0.0278, 0.7217, 0.03242, 0.734, 0.05386, 0.8525, 0.0496, 0.8538, 0.05102, 0.8532, 0.05398, 0.8498, 0.04862, 0.855, 0.05262, 0.8558, 0.05383, 0.8532, 0.05398, 0.8538, 0.05102, 0.8554, 0.05308, 0.8472, 0.05552, 0.8532, 0.05398, 0.8558, 0.05383, 0.8451, 0.04973, 0.8498, 0.04862, 0.8532, 0.05398, 0.8472, 0.05552, 0.8537, 0.05599, 0.8528, 0.05849, 0.8528, 0.05772, 0.8534, 0.05646, 0.852, 0.06072, 0.8527, 0.05754, 0.8528, 0.05772, 0.8528, 0.05849, 0.8533, 0.05565, 0.8534, 0.05646, 0.8528, 0.05772, 0.8527, 0.05754, 0.8567, 0.05272, 0.8572, 0.05344, 0.8572, 0.05358, 0.8569, 0.0532, 0.8578, 0.05501, 0.8573, 0.05398, 0.8572, 0.05358, 0.8572, 0.05344, 0.8569, 0.0529, 0.8569, 0.0532, 0.8572, 0.05358, 0.8573, 0.05398, 0.859, 0.05247, 0.8605, 0.05284, 0.8594, 0.05502, 0.8585, 0.05316, 0.8624, 0.05437, 0.8609, 0.05384, 0.8594, 0.05502, 0.8605, 0.05284, 0.8594, 0.05557, 0.8574, 0.05462, 0.8594, 0.05502, 0.8609, 0.05384, 0.8575, 0.05384, 0.8585, 0.05316, 0.8594, 0.05502, 0.8574, 0.05462, 0.9149, 0.04985, 0.9159, 0.05083, 0.9104, 0.05712, 0.9077, 0.04886, 0.9202, 0.05191, 0.9186, 0.05428, 0.9104, 0.05712, 0.9159, 0.05083, 0.9091, 0.05541, 0.9011, 0.05807, 0.9104, 0.05712, 0.9186, 0.05428, 0.8997, 0.05421, 0.9077, 0.04886, 0.9104, 0.05712, 0.9011, 0.05807, 0.9163, 0.04682, 0.9129, 0.05135, 0.9136, 0.04938, 0.9157, 0.04789, 0.9093, 0.0553, 0.9135, 0.04858, 0.9136, 0.04938, 0.9129, 0.05135, 0.9165, 0.04559, 0.9157, 0.04789, 0.9136, 0.04938, 0.9135, 0.04858, 0.9293, 0.03856, 0.9277, 0.04399, 0.9274, 0.04412, 0.9287, 0.04128, 0.9237, 0.04986, 0.9266, 0.04496, 0.9274, 0.04412, 0.9277, 0.04399, 0.93, 0.04233, 0.9287, 0.04128, 0.9274, 0.04412, 0.9266, 0.04496, 0.9396, 0.04024, 0.9305, 0.04878, 0.9333, 0.04165, 0.9369, 0.04479, 0.9191, 0.04635, 0.9167, 0.04199, 0.9333, 0.04165, 0.9305, 0.04878, 0.9382, 0.04096, 0.9286, 0.04849, 0.9333, 0.04165, 0.9167, 0.04199, 0.9386, 0.05191, 0.9369, 0.04479, 0.9333, 0.04165, 0.9286, 0.04849, 0.8752, 0.07214, 0.8741, 0.07322, 0.8734, 0.0715, 0.8769, 0.06991, 0.873, 0.0737, 0.8721, 0.07418, 0.8734, 0.0715, 0.8741, 0.07322, 0.8718, 0.07474, 0.8766, 0.06567, 0.8734, 0.0715, 0.8721, 0.07418, 0.8795, 0.06368, 0.8769, 0.06991, 0.8734, 0.0715, 0.8766, 0.06567, 0.8742, 0.06778, 0.8747, 0.06552, 0.8748, 0.06615, 0.8744, 0.06735, 0.8752, 0.06343, 0.8749, 0.06628, 0.8748, 0.06615, 0.8747, 0.06552, 0.8746, 0.06801, 0.8744, 0.06735, 0.8748, 0.06615, 0.8749, 0.06628, 0.8722, 0.07157, 0.8716, 0.07093, 0.8716, 0.07075, 0.8721, 0.07108, 0.8706, 0.06956, 0.8715, 0.07029, 0.8716, 0.07075, 0.8716, 0.07093, 0.8723, 0.07128, 0.8721, 0.07108, 0.8716, 0.07075, 0.8715, 0.07029, 0.872, 0.07678, 0.8713, 0.07903, 0.8707, 0.07619, 0.8717, 0.0759, 0.8704, 0.08171, 0.8689, 0.07997, 0.8707, 0.07619, 0.8713, 0.07903, 0.8708, 0.07562, 0.8715, 0.07479, 0.8707, 0.07619, 0.8689, 0.07997, 0.8718, 0.07487, 0.8717, 0.0759, 0.8707, 0.07619, 0.8715, 0.07479, 0.7173, 0.1129, 0.7175, 0.1308, 0.7162, 0.1307, 0.716, 0.1251, 0.7137, 0.1461, 0.7151, 0.1363, 0.7162, 0.1307, 0.7175, 0.1308, 0.7176, 0.1332, 0.716, 0.1251, 0.7162, 0.1307, 0.7151, 0.1363, 0.6368, 0.2235, 0.641, 0.2233, 0.6408, 0.232, 0.6377, 0.236, 0.6453, 0.2234, 0.6437, 0.2365, 0.6408, 0.232, 0.641, 0.2233, 0.6402, 0.2489, 0.6377, 0.236, 0.6408, 0.232, 0.6437, 0.2365, 0.5737, 0.109, 0.5669, 0.1251, 0.5438, 0.1276, 0.567, 0.1175, 0.5715, 0.138, 0.5655, 0.126, 0.5438, 0.1276, 0.5669, 0.1251, 0.577, 0.1169, 0.567, 0.1175, 0.5438, 0.1276, 0.5655, 0.126, 0.6914, 0.08225, 0.6874, 0.07186, 0.6848, 0.06141, 0.6863, 0.05548, 0.6876, 0.06571, 0.6807, 0.05689, 0.6848, 0.06141, 0.6874, 0.07186, 0.6755, 0.0363, 0.6863, 0.05548, 0.6848, 0.06141, 0.6807, 0.05689, 0.8536, 0.05266, 0.8543, 0.05292, 0.8543, 0.05306, 0.8542, 0.05302, 0.8547, 0.05389, 0.8545, 0.05325, 0.8543, 0.05306, 0.8543, 0.05292, 0.8546, 0.05265, 0.8542, 0.05302, 0.8543, 0.05306, 0.8545, 0.05325, 0.8539, 0.05531, 0.8541, 0.05545, 0.8542, 0.05514, 0.8542, 0.05499, 0.8541, 0.05592, 0.8542, 0.05498, 0.8542, 0.05514, 0.8541, 0.05545, 0.8545, 0.05418, 0.8542, 0.05499, 0.8542, 0.05514, 0.8542, 0.05498, 0.8565, 0.0541, 0.8565, 0.05384, 0.8564, 0.05359, 0.8564, 0.05344, 0.8565, 0.05372, 0.8563, 0.05349, 0.8564, 0.05359, 0.8565, 0.05384, 0.8562, 0.05296, 0.8564, 0.05344, 0.8564, 0.05359, 0.8563, 0.05349, 0.8576, 0.0539, 0.8573, 0.05364, 0.8572, 0.05364, 0.8572, 0.05361, 0.8572, 0.05308, 0.8571, 0.05366, 0.8572, 0.05364, 0.8573, 0.05364, 0.8568, 0.05394, 0.8572, 0.05361, 0.8572, 0.05364, 0.8571, 0.05366, 0.9267, 0.05091, 0.9306, 0.05333, 0.9294, 0.05146, 0.9283, 0.04779, 0.9337, 0.06206, 0.9293, 0.05327, 0.9294, 0.05146, 0.9306, 0.05333, 0.9278, 0.04144, 0.9283, 0.04779, 0.9294, 0.05146, 0.9293, 0.05327, 0.9219, 0.04455, 0.9225, 0.0471, 0.9227, 0.04632, 0.923, 0.04543, 0.9221, 0.05032, 0.9227, 0.04643, 0.9227, 0.04632, 0.9225, 0.0471, 0.9242, 0.04408, 0.923, 0.04543, 0.9227, 0.04632, 0.9227, 0.04643, 0.9357, 0.04199, 0.9364, 0.04324, 0.9368, 0.03874, 0.938, 0.03619, 0.936, 0.04766, 0.936, 0.03678, 0.9368, 0.03874, 0.9364, 0.04324, 0.9387, 0.02656, 0.938, 0.03619, 0.9368, 0.03874, 0.936, 0.03678, 0.9631, 0.04096, 0.9705, 0.03839, 0.9937, 0.03407, 0.9713, 0.03991, 0.9627, 0.0384, 0.9713, 0.03805, 0.9937, 0.03407, 0.9705, 0.03839, 0.9646, 0.0417, 0.9713, 0.03991, 0.9937, 0.03407, 0.9713, 0.03805, 0.8742, 0.07152, 0.8737, 0.07187, 0.8736, 0.07186, 0.8737, 0.07177, 0.8733, 0.07159, 0.8735, 0.07194, 0.8736, 0.07186, 0.8737, 0.07187, 0.8734, 0.07246, 0.8737, 0.07177, 0.8736, 0.07186, 0.8735, 0.07194, 0.8741, 0.06892, 0.8739, 0.06888, 0.8739, 0.06914, 0.8738, 0.06927, 0.8738, 0.0685, 0.8739, 0.06927, 0.8739, 0.06914, 0.8739, 0.06888, 0.8737, 0.07001, 0.8738, 0.06927, 0.8739, 0.06914, 0.8739, 0.06927, 0.8723, 0.07101, 0.8724, 0.07125, 0.8725, 0.07141, 0.8725, 0.0716, 0.8723, 0.07134, 0.8726, 0.0714, 0.8725, 0.07141, 0.8724, 0.07125, 0.8729, 0.07189, 0.8725, 0.0716, 0.8725, 0.07141, 0.8726, 0.0714, 0.8719, 0.07463, 0.8721, 0.0744, 0.8722, 0.07419, 0.8723, 0.0742, 0.8723, 0.07454, 0.8723, 0.07396, 0.8722, 0.07419, 0.8721, 0.0744, 0.8725, 0.07339, 0.8723, 0.0742, 0.8722, 0.07419, 0.8723, 0.07396, 0.5455, 0.3159, 0.5446, 0.3126, 0.5452, 0.3139, 0.5457, 0.3148, 0.5438, 0.3105, 0.5446, 0.3126, 0.5452, 0.3139, 0.5446, 0.3126, 0.5462, 0.3142, 0.5457, 0.3148, 0.5452, 0.3139, 0.5446, 0.3126, 0.5456, 0.4309, 0.5459, 0.4319, 0.5455, 0.433, 0.5449, 0.4344, 0.5464, 0.4324, 0.5449, 0.4344, 0.5455, 0.433, 0.5459, 0.4319, 0.544, 0.4362, 0.5449, 0.4344, 0.5455, 0.433, 0.5449, 0.4344, 0.5982, 0.4327, 0.5987, 0.4321, 0.5992, 0.433, 0.5998, 0.4343, 0.5989, 0.431, 0.5998, 0.4343, 0.5992, 0.433, 0.5987, 0.4321, 0.6006, 0.4364, 0.5998, 0.4343, 0.5992, 0.433, 0.5998, 0.4343, 0.5991, 0.3158, 0.5988, 0.3148, 0.5992, 0.3137, 0.5998, 0.3123, 0.5983, 0.3142, 0.5998, 0.3122, 0.5992, 0.3137, 0.5988, 0.3148, 0.6008, 0.3105, 0.5998, 0.3123, 0.5992, 0.3137, 0.5998, 0.3122, 0.562, 0.35, 0.5623, 0.3492, 0.5625, 0.3497, 0.5624, 0.3503, 0.5626, 0.3487, 0.5627, 0.3496, 0.5625, 0.3497, 0.5623, 0.3492, 0.5627, 0.3503, 0.5624, 0.3503, 0.5625, 0.3497, 0.5627, 0.3496, 0.5613, 0.3947, 0.5616, 0.3944, 0.5617, 0.395, 0.5615, 0.3955, 0.562, 0.3944, 0.562, 0.3952, 0.5617, 0.395, 0.5616, 0.3944, 0.5618, 0.396, 0.5615, 0.3955, 0.5617, 0.395, 0.562, 0.3952, 0.582, 0.3979, 0.5819, 0.3971, 0.5822, 0.3969, 0.5824, 0.3974, 0.5819, 0.3963, 0.5822, 0.3963, 0.5822, 0.3969, 0.5819, 0.3971, 0.5826, 0.3966, 0.5824, 0.3974, 0.5822, 0.3969, 0.5822, 0.3963, 0.5834, 0.352, 0.5831, 0.3522, 0.583, 0.3516, 0.5832, 0.3512, 0.5827, 0.3523, 0.5827, 0.3515, 0.583, 0.3516, 0.5831, 0.3522, 0.5829, 0.3506, 0.5832, 0.3512, 0.583, 0.3516, 0.5827, 0.3515, 0.8223, 0.06543, 0.8541, 0.1061, 0.85, 0.1045, 0.8073, 0.06546, 0.8073, 0.06546, 0.85, 0.1045, 0.8317, 0.1086, 0.7792, 0.05652, 0.8702, 0.09563, 0.8875, 0.06454, 0.8893, 0.06064, 0.8668, 0.1066, 0.8668, 0.1066, 0.8893, 0.06064, 0.8905, 0.0568, 0.8632, 0.1141, 0.8892, 0.04284, 0.8748, 0.01962, 0.8729, 0.01243, 0.8904, 0.0505, 0.8904, 0.0505, 0.8729, 0.01243, 0.8707, 0.00828, 0.8905, 0.0568, 0.866, 0.00874, 0.829, 0.03345, 0.8182, 0.02981, 0.8686, 0.007904, 0.8686, 0.007904, 0.8182, 0.02981, 0.8094, 0.03238, 0.8707, 0.00828, 0.8641, 0.03063, 0.8223, 0.06543, 0.8232, 0.05917, 0.8663, 0.041, 0.8663, 0.041, 0.8232, 0.05917, 0.8321, 0.05188, 0.8622, 0.05001, 0.8748, 0.01962, 0.8777, 0.0432, 0.8792, 0.03984, 0.8702, 0.01671, 0.8702, 0.01671, 0.8792, 0.03984, 0.8792, 0.03553, 0.866, 0.00874, 0.8814, 0.03591, 0.878, 0.05251, 0.8727, 0.04816, 0.8802, 0.03653, 0.8802, 0.03653, 0.8727, 0.04816, 0.8687, 0.05054, 0.8792, 0.03553, 0.888, 0.05966, 0.8641, 0.03063, 0.8694, 0.04509, 0.8951, 0.05099, 0.8951, 0.05099, 0.8694, 0.04509, 0.8816, 0.05235, 0.9072, 0.04838, 0.8777, 0.0432, 0.89, 0.05701, 0.893, 0.05785, 0.8789, 0.03825, 0.8789, 0.03825, 0.893, 0.05785, 0.8965, 0.05406, 0.8814, 0.03591, 0.8927, 0.05711, 0.8916, 0.0579, 0.898, 0.05656, 0.8942, 0.05482, 0.8942, 0.05482, 0.898, 0.05656, 0.9036, 0.04762, 0.8965, 0.05406, 0.8541, 0.1061, 0.888, 0.05966, 0.8902, 0.05871, 0.858, 0.09424, 0.858, 0.09424, 0.8902, 0.05871, 0.8868, 0.06059, 0.8672, 0.08388, 0.89, 0.05701, 0.8892, 0.04284, 0.8873, 0.0525, 0.8918, 0.05579, 0.8918, 0.05579, 0.8873, 0.0525, 0.8875, 0.06454, 0.8927, 0.05711, 0.6516, 0.3012, 0.752, 0.1537, 0.7668, 0.1376, 0.6419, 0.3079, 0.6419, 0.3079, 0.7668, 0.1376, 0.7776, 0.1288, 0.6398, 0.3103, 0.5588, 0.1273, 0.6312, 0.2916, 0.6369, 0.3047, 0.5552, 0.1019, 0.5552, 0.1019, 0.6369, 0.3047, 0.6398, 0.3103, 0.5547, 0.09029, 0.7034, 6.832e-05, 0.5659, 0.06246, 0.5568, 0.08569, 0.7224, 0.0005999, 0.7224, 0.0005999, 0.5568, 0.08569, 0.5547, 0.09029, 0.7397, 0.00828, 0.7433, 0.1016, 0.7164, 0.0434, 0.734, 0.05386, 0.7512, 0.07412, 0.7512, 0.07412, 0.734, 0.05386, 0.7135, 0.03139, 0.7712, 0.08157, 0.7712, 0.08157, 0.8317, 0.1086, 0.8582, 0.1128, 0.7832, 0.1026, 0.7832, 0.1026, 0.8582, 0.1128, 0.8632, 0.1141, 0.7776, 0.1288, 0.7792, 0.05652, 0.7135, 0.03139, 0.7519, 0.04319, 0.8028, 0.04926, 0.8028, 0.04926, 0.7519, 0.04319, 0.7397, 0.00828, 0.8094, 0.03238, 0.8537, 0.05599, 0.8525, 0.0496, 0.8498, 0.04862, 0.8528, 0.05849, 0.8528, 0.05849, 0.8498, 0.04862, 0.8451, 0.04973, 0.852, 0.06072, 0.8567, 0.05272, 0.8533, 0.05565, 0.8527, 0.05754, 0.8572, 0.05344, 0.8572, 0.05344, 0.8527, 0.05754, 0.852, 0.06072, 0.8578, 0.05501, 0.859, 0.05247, 0.8569, 0.0529, 0.8573, 0.05398, 0.8605, 0.05284, 0.8605, 0.05284, 0.8573, 0.05398, 0.8578, 0.05501, 0.8624, 0.05437, 0.855, 0.05262, 0.8575, 0.05384, 0.8574, 0.05462, 0.8558, 0.05383, 0.8558, 0.05383, 0.8574, 0.05462, 0.8594, 0.05557, 0.8554, 0.05308, 0.8554, 0.05308, 0.8321, 0.05188, 0.8248, 0.04671, 0.8472, 0.05552, 0.8472, 0.05552, 0.8248, 0.04671, 0.829, 0.03345, 0.8451, 0.04973, 0.8622, 0.05001, 0.8594, 0.05557, 0.8609, 0.05384, 0.8666, 0.04733, 0.8666, 0.04733, 0.8609, 0.05384, 0.8624, 0.05437, 0.8687, 0.05054, 0.9163, 0.04682, 0.9149, 0.04985, 0.9077, 0.04886, 0.9129, 0.05135, 0.9129, 0.05135, 0.9077, 0.04886, 0.8997, 0.05421, 0.9093, 0.0553, 0.9293, 0.03856, 0.9165, 0.04559, 0.9135, 0.04858, 0.9277, 0.04399, 0.9277, 0.04399, 0.9135, 0.04858, 0.9093, 0.0553, 0.9237, 0.04986, 0.9396, 0.04024, 0.93, 0.04233, 0.9266, 0.04496, 0.9305, 0.04878, 0.9305, 0.04878, 0.9266, 0.04496, 0.9237, 0.04986, 0.9191, 0.04635, 0.9202, 0.05191, 0.9386, 0.05191, 0.9286, 0.04849, 0.9186, 0.05428, 0.9186, 0.05428, 0.9286, 0.04849, 0.9382, 0.04096, 0.9091, 0.05541, 0.9091, 0.05541, 0.8816, 0.05235, 0.8728, 0.05062, 0.9011, 0.05807, 0.9011, 0.05807, 0.8728, 0.05062, 0.878, 0.05251, 0.8997, 0.05421, 0.9072, 0.04838, 0.9382, 0.04096, 0.9167, 0.04199, 0.9005, 0.05001, 0.9005, 0.05001, 0.9167, 0.04199, 0.9191, 0.04635, 0.9036, 0.04762, 0.8742, 0.06778, 0.8752, 0.07214, 0.8769, 0.06991, 0.8747, 0.06552, 0.8747, 0.06552, 0.8769, 0.06991, 0.8795, 0.06368, 0.8752, 0.06343, 0.8722, 0.07157, 0.8746, 0.06801, 0.8749, 0.06628, 0.8716, 0.07093, 0.8716, 0.07093, 0.8749, 0.06628, 0.8752, 0.06343, 0.8706, 0.06956, 0.872, 0.07678, 0.8723, 0.07128, 0.8715, 0.07029, 0.8713, 0.07903, 0.8713, 0.07903, 0.8715, 0.07029, 0.8706, 0.06956, 0.8704, 0.08171, 0.873, 0.0737, 0.8718, 0.07487, 0.8715, 0.07479, 0.8721, 0.07418, 0.8721, 0.07418, 0.8715, 0.07479, 0.8708, 0.07562, 0.8718, 0.07474, 0.8718, 0.07474, 0.8868, 0.06059, 0.8925, 0.05744, 0.8766, 0.06567, 0.8766, 0.06567, 0.8925, 0.05744, 0.8916, 0.0579, 0.8795, 0.06368, 0.8672, 0.08388, 0.8708, 0.07562, 0.8689, 0.07997, 0.8657, 0.09144, 0.8657, 0.09144, 0.8689, 0.07997, 0.8704, 0.08171, 0.8702, 0.09563, 0.6402, 0.2489, 0.7137, 0.1461, 0.7175, 0.1308, 0.6377, 0.236, 0.6377, 0.236, 0.7175, 0.1308, 0.7173, 0.1129, 0.6368, 0.2235, 0.577, 0.1169, 0.6402, 0.2489, 0.6437, 0.2365, 0.567, 0.1175, 0.567, 0.1175, 0.6437, 0.2365, 0.6453, 0.2234, 0.5737, 0.109, 0.6755, 0.0363, 0.577, 0.1169, 0.5655, 0.126, 0.6863, 0.05548, 0.6863, 0.05548, 0.5655, 0.126, 0.5715, 0.138, 0.6914, 0.08225, 0.7137, 0.1461, 0.6755, 0.0363, 0.6807, 0.05689, 0.7151, 0.1363, 0.7151, 0.1363, 0.6807, 0.05689, 0.6876, 0.06571, 0.7176, 0.1332, 0.8545, 0.05418, 0.8547, 0.05389, 0.8543, 0.05292, 0.8542, 0.05499, 0.8542, 0.05499, 0.8543, 0.05292, 0.8536, 0.05266, 0.8539, 0.05531, 0.8562, 0.05296, 0.8545, 0.05418, 0.8542, 0.05498, 0.8564, 0.05344, 0.8564, 0.05344, 0.8542, 0.05498, 0.8541, 0.05592, 0.8565, 0.0541, 0.8568, 0.05394, 0.8562, 0.05296, 0.8563, 0.05349, 0.8572, 0.05361, 0.8572, 0.05361, 0.8563, 0.05349, 0.8565, 0.05372, 0.8576, 0.0539, 0.8547, 0.05389, 0.8568, 0.05394, 0.8571, 0.05366, 0.8545, 0.05325, 0.8545, 0.05325, 0.8571, 0.05366, 0.8572, 0.05308, 0.8546, 0.05265, 0.9242, 0.04408, 0.9337, 0.06206, 0.9306, 0.05333, 0.923, 0.04543, 0.923, 0.04543, 0.9306, 0.05333, 0.9267, 0.05091, 0.9219, 0.04455, 0.9387, 0.02656, 0.9242, 0.04408, 0.9227, 0.04643, 0.938, 0.03619, 0.938, 0.03619, 0.9227, 0.04643, 0.9221, 0.05032, 0.9357, 0.04199, 0.9646, 0.0417, 0.9387, 0.02656, 0.936, 0.03678, 0.9713, 0.03991, 0.9713, 0.03991, 0.936, 0.03678, 0.936, 0.04766, 0.9631, 0.04096, 0.9337, 0.06206, 0.9646, 0.0417, 0.9713, 0.03805, 0.9293, 0.05327, 0.9293, 0.05327, 0.9713, 0.03805, 0.9627, 0.0384, 0.9278, 0.04144, 0.8737, 0.07001, 0.8733, 0.07159, 0.8737, 0.07187, 0.8738, 0.06927, 0.8738, 0.06927, 0.8737, 0.07187, 0.8742, 0.07152, 0.8741, 0.06892, 0.8729, 0.07189, 0.8737, 0.07001, 0.8739, 0.06927, 0.8725, 0.0716, 0.8725, 0.0716, 0.8739, 0.06927, 0.8738, 0.0685, 0.8723, 0.07101, 0.8725, 0.07339, 0.8729, 0.07189, 0.8726, 0.0714, 0.8723, 0.0742, 0.8723, 0.0742, 0.8726, 0.0714, 0.8723, 0.07134, 0.8719, 0.07463, 0.8733, 0.07159, 0.8725, 0.07339, 0.8723, 0.07396, 0.8735, 0.07194, 0.8735, 0.07194, 0.8723, 0.07396, 0.8723, 0.07454, 0.8734, 0.07246, 0.6312, 0.2916, 0.6453, 0.2234, 0.641, 0.2233, 0.6417, 0.2949, 0.6417, 0.2949, 0.641, 0.2233, 0.6368, 0.2235, 0.6516, 0.3012, 0.7176, 0.1332, 0.7433, 0.1016, 0.7494, 0.122, 0.716, 0.1251, 0.716, 0.1251, 0.7494, 0.122, 0.752, 0.1537, 0.7173, 0.1129, 0.8533, 0.05565, 0.8541, 0.05592, 0.8541, 0.05545, 0.8534, 0.05646, 0.8534, 0.05646, 0.8541, 0.05545, 0.8539, 0.05531, 0.8537, 0.05599, 0.8546, 0.05265, 0.855, 0.05262, 0.8538, 0.05102, 0.8542, 0.05302, 0.8542, 0.05302, 0.8538, 0.05102, 0.8525, 0.0496, 0.8536, 0.05266, 0.5659, 0.06246, 0.5715, 0.138, 0.5669, 0.1251, 0.5635, 0.09491, 0.5635, 0.09491, 0.5669, 0.1251, 0.5737, 0.109, 0.5588, 0.1273, 0.9165, 0.04559, 0.9221, 0.05032, 0.9225, 0.0471, 0.9157, 0.04789, 0.9157, 0.04789, 0.9225, 0.0471, 0.9219, 0.04455, 0.9163, 0.04682, 0.9278, 0.04144, 0.9202, 0.05191, 0.9159, 0.05083, 0.9283, 0.04779, 0.9283, 0.04779, 0.9159, 0.05083, 0.9149, 0.04985, 0.9267, 0.05091, 0.8569, 0.0529, 0.8565, 0.05372, 0.8565, 0.05384, 0.8569, 0.0532, 0.8569, 0.0532, 0.8565, 0.05384, 0.8565, 0.0541, 0.8567, 0.05272, 0.8746, 0.06801, 0.8738, 0.0685, 0.8739, 0.06888, 0.8744, 0.06735, 0.8744, 0.06735, 0.8739, 0.06888, 0.8741, 0.06892, 0.8742, 0.06778, 0.8734, 0.07246, 0.873, 0.0737, 0.8741, 0.07322, 0.8737, 0.07177, 0.8737, 0.07177, 0.8741, 0.07322, 0.8752, 0.07214, 0.8742, 0.07152, 0.7164, 0.0434, 0.6876, 0.06571, 0.6874, 0.07186, 0.7105, 0.0278, 0.7105, 0.0278, 0.6874, 0.07186, 0.6914, 0.08225, 0.7034, 6.832e-05, 0.93, 0.04233, 0.936, 0.04766, 0.9364, 0.04324, 0.9287, 0.04128, 0.9287, 0.04128, 0.9364, 0.04324, 0.9357, 0.04199, 0.9293, 0.03856, 0.8575, 0.05384, 0.8572, 0.05308, 0.8573, 0.05364, 0.8585, 0.05316, 0.8585, 0.05316, 0.8573, 0.05364, 0.8576, 0.0539, 0.859, 0.05247, 0.8723, 0.07128, 0.8723, 0.07134, 0.8724, 0.07125, 0.8721, 0.07108, 0.8721, 0.07108, 0.8724, 0.07125, 0.8723, 0.07101, 0.8722, 0.07157, 0.9386, 0.05191, 0.9627, 0.0384, 0.9705, 0.03839, 0.9369, 0.04479, 0.9369, 0.04479, 0.9705, 0.03839, 0.9631, 0.04096, 0.9396, 0.04024, 0.8718, 0.07487, 0.8723, 0.07454, 0.8721, 0.0744, 0.8717, 0.0759, 0.8717, 0.0759, 0.8721, 0.0744, 0.8719, 0.07463, 0.872, 0.07678, 0.5455, 0.3159, 0.5456, 0.4309, 0.5449, 0.4344, 0.5446, 0.3126, 0.5446, 0.3126, 0.5449, 0.4344, 0.544, 0.4362, 0.5438, 0.3105, 0.5464, 0.4324, 0.5982, 0.4327, 0.5998, 0.4343, 0.5449, 0.4344, 0.5449, 0.4344, 0.5998, 0.4343, 0.6006, 0.4364, 0.544, 0.4362, 0.5989, 0.431, 0.5991, 0.3158, 0.5998, 0.3123, 0.5998, 0.4343, 0.5998, 0.4343, 0.5998, 0.3123, 0.6008, 0.3105, 0.6006, 0.4364, 0.5983, 0.3142, 0.5462, 0.3142, 0.5446, 0.3126, 0.5998, 0.3122, 0.5998, 0.3122, 0.5446, 0.3126, 0.5438, 0.3105, 0.6008, 0.3105, 0.5627, 0.3503, 0.562, 0.3944, 0.5616, 0.3944, 0.5624, 0.3503, 0.5624, 0.3503, 0.5616, 0.3944, 0.5613, 0.3947, 0.562, 0.35, 0.562, 0.3944, 0.5819, 0.3963, 0.5819, 0.3971, 0.562, 0.3952, 0.562, 0.3952, 0.5819, 0.3971, 0.582, 0.3979, 0.5618, 0.396, 0.5819, 0.3963, 0.5827, 0.3523, 0.5831, 0.3522, 0.5822, 0.3963, 0.5822, 0.3963, 0.5831, 0.3522, 0.5834, 0.352, 0.5826, 0.3966, 0.5827, 0.3523, 0.5627, 0.3503, 0.5627, 0.3496, 0.5827, 0.3515, 0.5827, 0.3515, 0.5627, 0.3496, 0.5626, 0.3487, 0.5829, 0.3506, 0.5991, 0.3158, 0.5834, 0.352, 0.5832, 0.3512, 0.5988, 0.3148, 0.5988, 0.3148, 0.5832, 0.3512, 0.5829, 0.3506, 0.5983, 0.3142, 0.562, 0.35, 0.5455, 0.3159, 0.5457, 0.3148, 0.5623, 0.3492, 0.5623, 0.3492, 0.5457, 0.3148, 0.5462, 0.3142, 0.5626, 0.3487, 0.5456, 0.4309, 0.5613, 0.3947, 0.5615, 0.3955, 0.5459, 0.4319, 0.5459, 0.4319, 0.5615, 0.3955, 0.5618, 0.396, 0.5464, 0.4324, 0.5826, 0.3966, 0.5989, 0.431, 0.5987, 0.4321, 0.5824, 0.3974, 0.5824, 0.3974, 0.5987, 0.4321, 0.5982, 0.4327, 0.582, 0.3979, 0.8223, 0.06543, 0.8641, 0.03063, 0.888, 0.05966, 0.8541, 0.1061])
me_cube_001.use_remesh_preserve_volume = False
me_cube_001.use_remesh_preserve_attributes = False
me_cube_001.use_mirror_vertex_groups = False
me_cube_001.update()

# ---- objects
ob_cube = bpy.data.objects.new('Cube', me_cube_001)

# ---- transforms, parenting, visibility, modifiers, constraints
ob_cube.location = (0.0, 0.0, 0.0)
ob_cube.rotation_euler = (1.571, -0.0, 0.0)
ob_cube.show_wire = True
ob_cube.show_all_edges = True
ob_cube.lineart.crease_threshold = 0.0

# ---- collection membership
col_collection_1.objects.link(ob_cube)

# ---- scene / render settings (as saved in the file)
scene.frame_start = 1; scene.frame_end = 250; scene.frame_set(1)
scene.render.engine = 'BLENDER_EEVEE_NEXT'
scene.render.resolution_percentage = 50
scene.render.dither_intensity = 0.0
scene.cycles.use_denoising = False
scene.cycles.samples = 128
scene.cycles.sampling_pattern = 'TABULATED_SOBOL'
scene.cycles.light_sampling_threshold = 0.0
scene.cycles.use_adaptive_sampling = False
scene.cycles.use_light_tree = False
scene.cycles.blur_glossy = 0.0
scene.cycles.sample_clamp_indirect = 0.0
scene.view_settings.view_transform = 'Standard'
bpy.context.view_layer.update()

# ---- added for rendering (the .blend has no active camera and no usable light): camera, sun
cam_auto = bpy.data.cameras.new('AutoCamera')
cam_auto.lens = 50.0
cam_auto.sensor_width = 36.0
cam_auto.clip_end = 1000.0
ob_auto_camera = bpy.data.objects.new('AutoCamera', cam_auto)
scene.collection.objects.link(ob_auto_camera)
ob_auto_camera.location = (45.9046, -55.0856, 49.2194)
ob_auto_camera.rotation_euler = (1.09748, -7.21219e-08, 0.694738)
scene.camera = ob_auto_camera
light_auto_sun = bpy.data.lights.new('AutoSun', 'SUN')
light_auto_sun.energy = 3.0
light_auto_sun.angle = 0.0523599
ob_auto_sun = bpy.data.objects.new('AutoSun', light_auto_sun)
scene.collection.objects.link(ob_auto_sun)
ob_auto_sun.rotation_euler = (0.872665, 0.174533, 0.523599)
bpy.context.view_layer.update()
